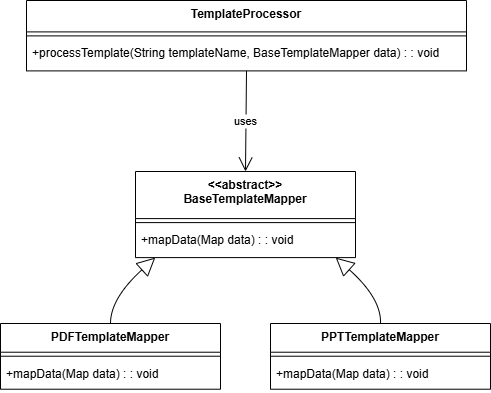

The diagram above was exported from draw.io. Its source (the exported page's mxGraphModel, read from the mxfile embedded in the PNG):
<mxGraphModel dx="1002" dy="581" grid="1" gridSize="10" guides="1" tooltips="1" connect="1" arrows="1" fold="1" page="1" pageScale="1" pageWidth="850" pageHeight="1100" math="0" shadow="0">
  <root>
    <mxCell id="0" />
    <mxCell id="1" parent="0" />
    <mxCell id="_-z-ICxYaAhaKNFsZ2yu-35" value="TemplateProcessor" style="swimlane;fontStyle=1;align=center;verticalAlign=top;childLayout=stackLayout;horizontal=1;startSize=31.399998982747395;horizontalStack=0;resizeParent=1;resizeParentMax=0;resizeLast=0;collapsible=0;marginBottom=0;" vertex="1" parent="1">
      <mxGeometry x="46" y="20" width="440" height="70.39999898274739" as="geometry" />
    </mxCell>
    <mxCell id="_-z-ICxYaAhaKNFsZ2yu-37" style="line;strokeWidth=1;fillColor=none;align=left;verticalAlign=middle;spacingTop=-1;spacingLeft=3;spacingRight=3;rotatable=0;labelPosition=right;points=[];portConstraint=eastwest;strokeColor=inherit;" vertex="1" parent="_-z-ICxYaAhaKNFsZ2yu-35">
      <mxGeometry y="31.399998982747395" width="440" height="8" as="geometry" />
    </mxCell>
    <mxCell id="_-z-ICxYaAhaKNFsZ2yu-38" value="+processTemplate(String templateName, BaseTemplateMapper data) : : void" style="text;strokeColor=none;fillColor=none;align=left;verticalAlign=top;spacingLeft=4;spacingRight=4;overflow=hidden;rotatable=0;points=[[0,0.5],[1,0.5]];portConstraint=eastwest;" vertex="1" parent="_-z-ICxYaAhaKNFsZ2yu-35">
      <mxGeometry y="39.39999898274739" width="440" height="31" as="geometry" />
    </mxCell>
    <mxCell id="_-z-ICxYaAhaKNFsZ2yu-39" value="&lt;&lt;abstract&gt;&gt;&#10;BaseTemplateMapper" style="swimlane;fontStyle=1;align=center;verticalAlign=top;childLayout=stackLayout;horizontal=1;startSize=47.099998474121094;horizontalStack=0;resizeParent=1;resizeParentMax=0;resizeLast=0;collapsible=0;marginBottom=0;" vertex="1" parent="1">
      <mxGeometry x="155" y="191" width="220" height="86.0999984741211" as="geometry" />
    </mxCell>
    <mxCell id="_-z-ICxYaAhaKNFsZ2yu-40" style="line;strokeWidth=1;fillColor=none;align=left;verticalAlign=middle;spacingTop=-1;spacingLeft=3;spacingRight=3;rotatable=0;labelPosition=right;points=[];portConstraint=eastwest;strokeColor=inherit;" vertex="1" parent="_-z-ICxYaAhaKNFsZ2yu-39">
      <mxGeometry y="47.099998474121094" width="220" height="8" as="geometry" />
    </mxCell>
    <mxCell id="_-z-ICxYaAhaKNFsZ2yu-41" value="+mapData(Map data) : : void" style="text;strokeColor=none;fillColor=none;align=left;verticalAlign=top;spacingLeft=4;spacingRight=4;overflow=hidden;rotatable=0;points=[[0,0.5],[1,0.5]];portConstraint=eastwest;" vertex="1" parent="_-z-ICxYaAhaKNFsZ2yu-39">
      <mxGeometry y="55.099998474121094" width="220" height="31" as="geometry" />
    </mxCell>
    <mxCell id="_-z-ICxYaAhaKNFsZ2yu-42" value="PDFTemplateMapper" style="swimlane;fontStyle=1;align=center;verticalAlign=top;childLayout=stackLayout;horizontal=1;startSize=28.720001220703125;horizontalStack=0;resizeParent=1;resizeParentMax=0;resizeLast=0;collapsible=0;marginBottom=0;" vertex="1" parent="1">
      <mxGeometry x="20" y="343" width="220" height="65.72000122070312" as="geometry" />
    </mxCell>
    <mxCell id="_-z-ICxYaAhaKNFsZ2yu-43" style="line;strokeWidth=1;fillColor=none;align=left;verticalAlign=middle;spacingTop=-1;spacingLeft=3;spacingRight=3;rotatable=0;labelPosition=right;points=[];portConstraint=eastwest;strokeColor=inherit;" vertex="1" parent="_-z-ICxYaAhaKNFsZ2yu-42">
      <mxGeometry y="28.720001220703125" width="220" height="8" as="geometry" />
    </mxCell>
    <mxCell id="_-z-ICxYaAhaKNFsZ2yu-44" value="+mapData(Map data) : : void" style="text;strokeColor=none;fillColor=none;align=left;verticalAlign=top;spacingLeft=4;spacingRight=4;overflow=hidden;rotatable=0;points=[[0,0.5],[1,0.5]];portConstraint=eastwest;" vertex="1" parent="_-z-ICxYaAhaKNFsZ2yu-42">
      <mxGeometry y="36.720001220703125" width="220" height="29" as="geometry" />
    </mxCell>
    <mxCell id="_-z-ICxYaAhaKNFsZ2yu-45" value="PPTTemplateMapper" style="swimlane;fontStyle=1;align=center;verticalAlign=top;childLayout=stackLayout;horizontal=1;startSize=28.720001220703125;horizontalStack=0;resizeParent=1;resizeParentMax=0;resizeLast=0;collapsible=0;marginBottom=0;" vertex="1" parent="1">
      <mxGeometry x="290" y="343" width="220" height="65.72000122070312" as="geometry" />
    </mxCell>
    <mxCell id="_-z-ICxYaAhaKNFsZ2yu-46" style="line;strokeWidth=1;fillColor=none;align=left;verticalAlign=middle;spacingTop=-1;spacingLeft=3;spacingRight=3;rotatable=0;labelPosition=right;points=[];portConstraint=eastwest;strokeColor=inherit;" vertex="1" parent="_-z-ICxYaAhaKNFsZ2yu-45">
      <mxGeometry y="28.720001220703125" width="220" height="8" as="geometry" />
    </mxCell>
    <mxCell id="_-z-ICxYaAhaKNFsZ2yu-47" value="+mapData(Map data) : : void" style="text;strokeColor=none;fillColor=none;align=left;verticalAlign=top;spacingLeft=4;spacingRight=4;overflow=hidden;rotatable=0;points=[[0,0.5],[1,0.5]];portConstraint=eastwest;" vertex="1" parent="_-z-ICxYaAhaKNFsZ2yu-45">
      <mxGeometry y="36.720001220703125" width="220" height="29" as="geometry" />
    </mxCell>
    <mxCell id="_-z-ICxYaAhaKNFsZ2yu-48" value="uses" style="curved=1;startArrow=none;endArrow=open;endSize=12;exitX=0.5;exitY=1;entryX=0.5;entryY=0;rounded=0;" edge="1" parent="1" source="_-z-ICxYaAhaKNFsZ2yu-35" target="_-z-ICxYaAhaKNFsZ2yu-39">
      <mxGeometry relative="1" as="geometry">
        <Array as="points" />
      </mxGeometry>
    </mxCell>
    <mxCell id="_-z-ICxYaAhaKNFsZ2yu-49" value="" style="curved=1;startArrow=block;startSize=16;startFill=0;endArrow=none;exitX=0.09;exitY=1;entryX=0.5;entryY=0;rounded=0;" edge="1" parent="1" source="_-z-ICxYaAhaKNFsZ2yu-39" target="_-z-ICxYaAhaKNFsZ2yu-42">
      <mxGeometry relative="1" as="geometry">
        <Array as="points">
          <mxPoint x="130" y="318" />
        </Array>
      </mxGeometry>
    </mxCell>
    <mxCell id="_-z-ICxYaAhaKNFsZ2yu-50" value="" style="curved=1;startArrow=block;startSize=16;startFill=0;endArrow=none;exitX=0.91;exitY=1;entryX=0.5;entryY=0;rounded=0;" edge="1" parent="1" source="_-z-ICxYaAhaKNFsZ2yu-39" target="_-z-ICxYaAhaKNFsZ2yu-45">
      <mxGeometry relative="1" as="geometry">
        <Array as="points">
          <mxPoint x="401" y="318" />
        </Array>
      </mxGeometry>
    </mxCell>
  </root>
</mxGraphModel>